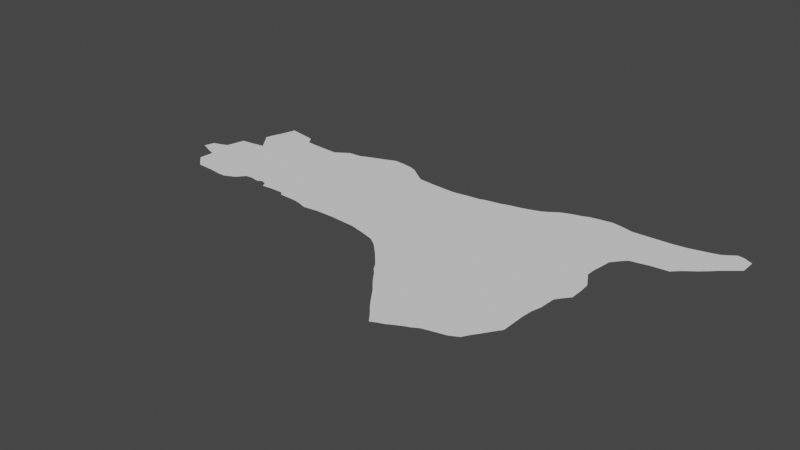 # Source: nsyria.blend  (saved by Blender 3.6.14; exported with 4.5.12 LTS)
import bpy
from mathutils import Matrix  # noqa: F401  (used for matrix-valued properties, if any)

bpy.ops.wm.read_factory_settings(use_empty=True)
scene = bpy.context.scene
scene.name = 'Scene'

# ---- collections
col_collection = bpy.data.collections.new('Collection'); scene.collection.children.link(col_collection)

# ---- node groups
ng_auto_smooth = bpy.data.node_groups.new('Auto Smooth', 'GeometryNodeTree')
_s = ng_auto_smooth.interface.new_socket(name='Geometry', in_out='OUTPUT', socket_type='NodeSocketGeometry')
_s = ng_auto_smooth.interface.new_socket(name='Geometry', in_out='INPUT', socket_type='NodeSocketGeometry')
_s = ng_auto_smooth.interface.new_socket(name='Angle', in_out='INPUT', socket_type='NodeSocketFloat')
_s.subtype = 'ANGLE'
_s.min_value = 0.0
_s.max_value = 3.142
ng_auto_smooth.is_modifier = True
_N = ng_auto_smooth.nodes; _L = ng_auto_smooth.links
n0 = _N.new('NodeGroupOutput'); n0.name = 'Group Output'; n0.location = (480, -100)
n1 = _N.new('NodeGroupInput'); n1.name = 'Group Input'; n1.location = (-420, -300)
n2 = _N.new('NodeGroupInput'); n2.name = 'Group Input.001'; n2.location = (-60, -100)
n3 = _N.new('GeometryNodeSetShadeSmooth'); n3.name = 'Set Shade Smooth'; n3.location = (120, -100)
n3.domain = 'EDGE'
n4 = _N.new('GeometryNodeSetShadeSmooth'); n4.name = 'Set Shade Smooth.001'; n4.location = (300, -100)
n5 = _N.new('GeometryNodeInputMeshEdgeAngle'); n5.name = 'Edge Angle'; n5.location = (-420, -220)
n6 = _N.new('GeometryNodeInputEdgeSmooth'); n6.name = 'Is Edge Smooth'; n6.location = (-60, -160)
n7 = _N.new('GeometryNodeInputShadeSmooth'); n7.name = 'Is Face Smooth'; n7.location = (-240, -340)
n8 = _N.new('FunctionNodeBooleanMath'); n8.name = 'Boolean Math'; n8.location = (-60, -220)
n9 = _N.new('FunctionNodeCompare'); n9.name = 'Compare'; n9.location = (-240, -180)
n9.operation = 'LESS_EQUAL'
_L.new(n5.outputs[0], n9.inputs[0])
_L.new(n4.outputs[0], n0.inputs[0])
_L.new(n1.outputs[1], n9.inputs[1])
_L.new(n9.outputs[0], n8.inputs[0])
_L.new(n7.outputs[0], n8.inputs[1])
_L.new(n2.outputs[0], n3.inputs[0])
_L.new(n6.outputs[0], n3.inputs[1])
_L.new(n3.outputs[0], n4.inputs[0])
_L.new(n8.outputs[0], n3.inputs[2])
n0.is_active_output = True

# ---- world
world_world = bpy.data.worlds.new('World'); scene.world = world_world
world_world.use_nodes = True; world_world.node_tree.nodes.clear()
_N = world_world.node_tree.nodes; _L = world_world.node_tree.links
n0 = _N.new('ShaderNodeOutputWorld'); n0.name = 'World Output'; n0.location = (300, 300)
n1 = _N.new('ShaderNodeBackground'); n1.name = 'Background'; n1.location = (10, 300)
n1.inputs[0].default_value = (0.05088, 0.05088, 0.05088, 1.0)
_L.new(n1.outputs[0], n0.inputs[0])
n0.is_active_output = True
world_world.color = (0.05088, 0.05088, 0.05088)
world_world.use_sun_shadow = False
world_world.sun_shadow_jitter_overblur = 0.0

# ---- meshes
me_mesh_001 = bpy.data.meshes.new('Mesh.001')
me_mesh_001.from_pydata([(36.17, 35.81, -1.098e-07), (36.23, 35.79, -1.114e-07), (37.06, 35.95, -9.649e-08), (36.32, 35.75, -1.789e-07), (36.2, 35.93, -1.252e-07), (36.3, 35.96, -9.029e-08), (36.37, 35.99, -4.904e-08), (36.4, 35.55, 1.918e-07), (36.45, 35.5, -1.03e-07), (36.55, 35.41, -8.49e-08), (36.41, 35.72, -6.858e-08), (36.39, 36.07, -8.018e-08), (36.42, 36.2, -1.005e-07), (36.58, 36.22, -5.949e-08), (36.57, 36.54, -7.834e-08), (36.55, 36.45, 1.464e-07), (36.6, 36.39, -1.063e-07), (36.61, 36.64, -1.017e-07), (36.74, 35.4, -9.644e-08), (36.71, 36.24, -1.26e-07), (36.63, 36.71, -1.005e-07), (36.66, 36.82, 1.039e-08), (36.83, 36.79, 2.028e-08), (36.9, 35.38, -8.202e-08), (36.98, 35.38, -4.65e-08), (37.11, 35.44, -1.967e-07), (37.05, 36.67, -5.093e-08), (36.99, 36.76, -5.71e-08), (37.12, 36.66, -3.404e-09), (37.18, 35.53, -2.747e-08), (37.26, 35.54, -6.403e-08), (37.37, 35.52, 1.883e-07), (37.27, 36.65, -7.041e-08), (37.49, 36.64, -1.053e-07), (37.41, 35.55, -4.099e-08), (37.48, 35.53, 1.005e-07), (37.51, 35.47, 4.278e-08), (37.62, 35.48, 5.396e-08), (37.55, 36.68, -1.057e-07), (37.64, 36.74, -2.656e-08), (37.79, 35.48, -6.399e-08), (37.82, 35.44, -8.842e-08), (38.52, 36.57, -9.966e-08), (37.79, 36.75, -9.72e-08), (37.88, 36.79, -1.011e-07), (38.04, 35.43, -5.274e-08), (38.13, 35.41, -9.797e-08), (37.99, 36.83, -9.691e-08), (38.1, 36.87, -7.857e-08), (38.22, 35.38, -1.138e-08), (38.39, 35.4, 6.23e-08), (38.33, 36.9, -1.03e-07), (38.44, 36.88, -4.463e-08), (38.2, 36.91, 1.492e-08), (38.59, 35.4, 4.379e-09), (38.52, 36.85, -5.907e-09), (38.6, 36.79, 9.054e-08), (38.67, 36.74, -6.717e-08), (38.9, 35.38, 4.257e-09), (38.73, 36.7, -6.721e-08), (39.1, 35.33, -9.731e-08), (39.23, 35.29, -2.598e-08), (39.02, 35.35, -6.907e-08), (38.95, 36.68, -1.022e-08), (39.17, 36.67, -4.349e-08), (39.33, 35.22, 8.578e-08), (39.39, 35.16, -7.181e-08), (39.22, 36.67, -9.737e-08), (39.36, 36.69, -1.153e-07), (39.45, 35.1, 3.653e-08), (39.54, 35.0, -8.01e-08), (39.61, 34.92, -1.541e-07), (39.53, 36.71, -1.002e-07), (39.59, 36.73, -1.317e-07), (39.9, 34.55, -9.871e-08), (39.69, 34.8, -5.533e-08), (39.7, 34.8, -1.26e-07), (39.73, 34.76, -5.388e-08), (39.78, 34.69, -8.081e-08), (39.83, 34.63, -7.703e-08), (39.76, 36.76, 1.395e-08), (39.86, 36.79, -1.201e-07), (40.12, 34.26, -1.253e-07), (40.17, 34.2, -8.505e-08), (39.95, 34.48, -1.062e-07), (40.0, 34.41, -7.351e-08), (40.0, 36.82, -1.414e-08), (40.1, 36.85, -1.882e-07), (40.23, 34.12, 1.152e-07), (40.29, 34.15, -9.525e-08), (40.37, 34.18, -6.572e-08), (40.44, 34.22, -3.954e-08), (40.19, 36.88, -9.04e-08), (40.26, 36.92, -9.752e-08), (40.36, 36.99, 6.392e-09), (40.47, 37.03, -8.517e-08), (40.5, 34.25, -6.945e-08), (40.57, 34.28, -3.962e-08), (40.64, 34.32, -4.617e-08), (40.76, 34.35, 3.354e-08), (40.58, 37.06, -5.595e-08), (40.65, 37.09, -8.701e-08), (40.89, 34.38, 8.574e-08), (41.21, 35.04, -1.021e-07), (40.76, 37.11, -1.487e-07), (40.9, 37.13, -8.882e-08), (41.02, 37.11, -3.067e-08), (40.9, 37.14, 1.033e-07), (36.65, 36.32, -1.026e-07), (39.65, 34.85, -1.056e-07), (40.06, 34.33, -2.317e-08), (40.99, 34.43, -8.358e-08), (41.03, 34.5, -1.089e-07), (41.08, 34.57, -1.157e-07), (41.14, 34.66, -1.133e-07), (41.21, 34.76, -9.546e-08), (41.22, 35.16, -7.47e-08), (41.37, 35.75, -9.762e-08), (41.15, 37.08, -3.347e-08), (41.25, 35.28, -9.004e-08), (41.26, 35.46, -2.348e-07), (41.31, 35.53, -5.165e-08), (41.37, 35.6, -1.468e-07), (40.34, 35.96, -9.619e-08), (41.36, 35.87, 3.167e-07), (41.26, 36.05, -3.171e-08), (41.3, 35.98, -1.941e-07), (41.26, 36.14, 3.186e-08), (41.28, 36.28, -7.84e-09), (41.29, 36.38, -1.097e-07), (41.33, 36.43, -6.403e-08), (41.37, 36.48, -1.011e-07), (41.42, 36.53, -5.987e-09), (41.78, 36.83, -1e-07), (41.37, 37.09, -3.512e-09), (41.53, 36.55, -1.995e-09), (41.62, 36.57, 1.458e-08), (41.72, 36.58, -1.161e-08), (41.58, 37.1, 4.714e-08), (41.74, 37.12, -5.124e-08), (41.82, 36.59, 7.035e-08), (41.89, 36.66, -8.495e-08), (41.94, 36.7, 5.641e-08), (42.02, 36.76, -9.336e-08), (41.86, 37.15, -1.12e-07), (41.98, 37.18, -5.455e-08), (42.11, 36.84, -1.421e-07), (42.17, 36.9, 4.111e-08), (42.23, 36.95, -1.04e-07), (42.05, 37.2, -4.44e-08), (42.11, 37.24, -1.794e-07), (42.18, 37.29, 1.671e-07), (42.25, 37.28, -9.601e-08), (42.28, 36.99, -5.842e-08), (42.35, 37.23, -1.043e-07), (42.35, 37.05, -1.633e-07)], [(75, 76), (105, 107)], [(4, 1, 0), (2, 9, 8), (2, 5, 6), (13, 2, 12), (16, 15, 14), (18, 9, 2), (2, 19, 108), (16, 14, 17), (22, 16, 20), (2, 24, 18), (26, 2, 16), (27, 16, 22), (28, 2, 26), (32, 2, 28), (33, 2, 32), (42, 36, 35), (37, 36, 42), (38, 2, 33), (41, 40, 42), (42, 2, 43), (46, 45, 42), (47, 42, 44), (48, 42, 47), (42, 50, 49), (52, 42, 51), (53, 42, 48), (51, 42, 53), (54, 50, 42), (55, 42, 52), (56, 42, 55), (57, 42, 56), (63, 42, 59), (60, 62, 123), (123, 66, 65), (123, 61, 60), (67, 123, 42), (72, 67, 68), (123, 70, 69), (123, 71, 70), (123, 109, 71), (123, 69, 66), (123, 79, 78), (123, 74, 79), (123, 76, 109), (123, 82, 110), (123, 86, 87), (89, 88, 83), (89, 91, 90), (123, 97, 96), (101, 123, 100), (123, 102, 99), (112, 111, 103), (114, 113, 103), (123, 116, 103), (106, 123, 105), (117, 120, 123), (120, 119, 123), (117, 121, 120), (124, 123, 126), (127, 125, 123), (128, 127, 123), (123, 130, 129), (118, 133, 123), (133, 135, 132), (137, 136, 133), (134, 138, 133), (138, 139, 133), (133, 141, 140), (133, 142, 141), (133, 146, 143), (133, 147, 146), (154, 153, 133), (151, 154, 150), (152, 154, 151), (154, 155, 153), (4, 2, 1), (2, 3, 1), (5, 2, 4), (2, 8, 7), (2, 10, 3), (10, 2, 7), (11, 2, 6), (12, 2, 11), (13, 19, 2), (16, 2, 108), (20, 16, 17), (22, 20, 21), (18, 24, 23), (2, 25, 24), (29, 25, 2), (27, 26, 16), (2, 30, 29), (2, 31, 30), (2, 34, 31), (42, 34, 2), (42, 35, 34), (38, 39, 2), (42, 40, 37), (39, 43, 2), (44, 42, 43), (42, 45, 41), (42, 49, 46), (57, 59, 42), (42, 58, 54), (42, 123, 58), (123, 62, 58), (64, 42, 63), (61, 123, 65), (64, 67, 42), (72, 123, 67), (73, 123, 72), (77, 123, 78), (123, 77, 76), (73, 80, 123), (80, 81, 123), (84, 123, 85), (74, 123, 84), (123, 110, 85), (86, 123, 81), (87, 92, 123), (82, 89, 83), (123, 89, 82), (123, 96, 89), (93, 123, 92), (93, 94, 123), (95, 123, 94), (89, 96, 91), (123, 98, 97), (98, 123, 99), (95, 100, 123), (111, 102, 123), (103, 111, 123), (101, 104, 123), (105, 123, 104), (103, 113, 112), (103, 115, 114), (118, 123, 106), (123, 119, 116), (117, 122, 121), (123, 124, 117), (125, 126, 123), (123, 129, 128), (123, 131, 130), (123, 132, 131), (133, 132, 123), (118, 134, 133), (133, 136, 135), (137, 133, 140), (133, 143, 142), (154, 133, 139), (144, 154, 139), (145, 154, 144), (133, 148, 147), (145, 149, 154), (149, 150, 154), (133, 153, 148)])
me_mesh_001.update()

# ---- objects
ob_mycurve_001 = bpy.data.objects.new('myCurve.001', me_mesh_001)

# ---- transforms, parenting, visibility, modifiers, constraints
ob_mycurve_001.location = (0.0, 0.0, 0.0)
_m = ob_mycurve_001.modifiers.new('Auto Smooth', 'NODES')
_m.node_group = ng_auto_smooth
_gi = [s.identifier for s in ng_auto_smooth.interface.items_tree if s.item_type == 'SOCKET' and s.in_out == 'INPUT']
_m[_gi[1]] = 3.142  # Angle

# ---- collection membership
scene.collection.objects.link(ob_mycurve_001)

# ---- scene / render settings (as saved in the file)
scene.frame_start = 1; scene.frame_end = 250; scene.frame_set(1)
scene.render.engine = 'BLENDER_EEVEE_NEXT'
scene.cycles.sampling_pattern = 'TABULATED_SOBOL'
scene.cycles.use_light_tree = False
scene.view_settings.view_transform = 'Filmic'
bpy.context.view_layer.update()

# ---- added for rendering (the .blend has no active camera and no usable light): camera, sun
cam_auto = bpy.data.cameras.new('AutoCamera')
cam_auto.lens = 50.0
cam_auto.sensor_width = 36.0
cam_auto.clip_end = 1000.0
ob_auto_camera = bpy.data.objects.new('AutoCamera', cam_auto)
scene.collection.objects.link(ob_auto_camera)
ob_auto_camera.location = (45.6927, 27.9869, 5.1447)
ob_auto_camera.rotation_euler = (1.09748, -7.21219e-08, 0.694738)
scene.camera = ob_auto_camera
light_auto_sun = bpy.data.lights.new('AutoSun', 'SUN')
light_auto_sun.energy = 3.0
light_auto_sun.angle = 0.0523599
ob_auto_sun = bpy.data.objects.new('AutoSun', light_auto_sun)
scene.collection.objects.link(ob_auto_sun)
ob_auto_sun.rotation_euler = (0.872665, 0.174533, 0.523599)
bpy.context.view_layer.update()

